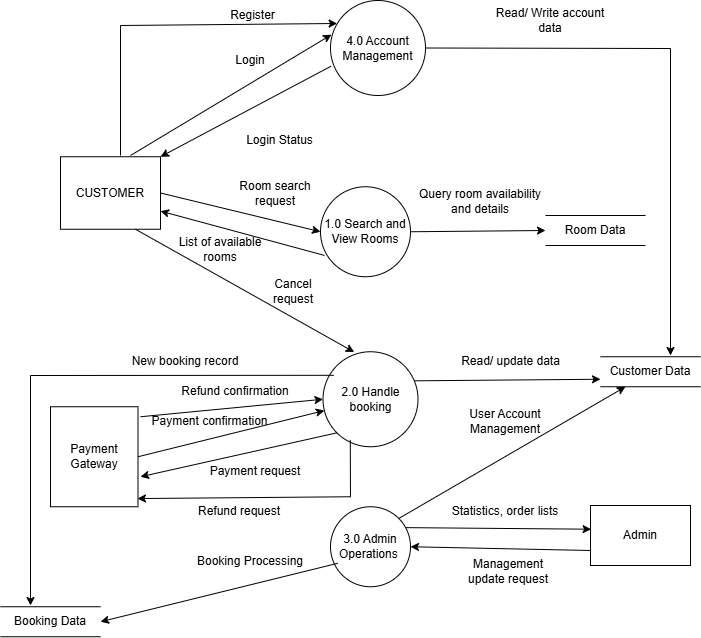

The diagram above was exported from draw.io. Its source (the exported page's mxGraphModel, read from the mxfile embedded in the PNG):
<mxGraphModel dx="1034" dy="570" grid="1" gridSize="10" guides="1" tooltips="1" connect="1" arrows="1" fold="1" page="1" pageScale="1" pageWidth="850" pageHeight="1100" math="0" shadow="0">
  <root>
    <mxCell id="0" />
    <mxCell id="1" parent="0" />
    <mxCell id="-zKRz3O5ynv7f9pblWUs-50" value="Room search request" style="text;html=1;whiteSpace=wrap;strokeColor=none;fillColor=none;align=center;verticalAlign=middle;rounded=0;rotation=0;" parent="1" vertex="1">
      <mxGeometry x="290" y="322.5" width="110" height="60" as="geometry" />
    </mxCell>
    <mxCell id="-zKRz3O5ynv7f9pblWUs-51" value="List of available rooms" style="text;html=1;whiteSpace=wrap;strokeColor=none;fillColor=none;align=center;verticalAlign=middle;rounded=0;" parent="1" vertex="1">
      <mxGeometry x="240" y="393.75" width="100" height="30" as="geometry" />
    </mxCell>
    <mxCell id="-zKRz3O5ynv7f9pblWUs-52" value="Management update request" style="text;html=1;whiteSpace=wrap;strokeColor=none;fillColor=none;align=center;verticalAlign=middle;rounded=0;" parent="1" vertex="1">
      <mxGeometry x="527.5" y="716.25" width="100" height="30" as="geometry" />
    </mxCell>
    <mxCell id="-zKRz3O5ynv7f9pblWUs-53" value="Statistics, order lists" style="text;html=1;whiteSpace=wrap;strokeColor=none;fillColor=none;align=center;verticalAlign=middle;rounded=0;" parent="1" vertex="1">
      <mxGeometry x="520" y="656.25" width="110" height="30" as="geometry" />
    </mxCell>
    <mxCell id="-zKRz3O5ynv7f9pblWUs-54" value="Payment confirmation" style="text;html=1;whiteSpace=wrap;strokeColor=none;fillColor=none;align=center;verticalAlign=middle;rounded=0;" parent="1" vertex="1">
      <mxGeometry x="217.5" y="566.25" width="122.5" height="30" as="geometry" />
    </mxCell>
    <mxCell id="-zKRz3O5ynv7f9pblWUs-55" value="Payment request" style="text;html=1;whiteSpace=wrap;strokeColor=none;fillColor=none;align=center;verticalAlign=middle;rounded=0;" parent="1" vertex="1">
      <mxGeometry x="270" y="616.25" width="110" height="30" as="geometry" />
    </mxCell>
    <mxCell id="-zKRz3O5ynv7f9pblWUs-56" value="1.0&amp;nbsp;Search and View Rooms" style="shape=ellipse;html=1;dashed=0;whiteSpace=wrap;aspect=fixed;perimeter=ellipsePerimeter;rounded=0;shadow=0;glass=0;strokeColor=default;strokeWidth=1;align=center;verticalAlign=middle;fontFamily=Helvetica;fontSize=12;fontColor=default;fillColor=default;gradientColor=none;" parent="1" vertex="1">
      <mxGeometry x="390" y="346.25" width="90" height="90" as="geometry" />
    </mxCell>
    <mxCell id="-zKRz3O5ynv7f9pblWUs-57" value="CUSTOMER" style="html=1;dashed=0;whiteSpace=wrap;rounded=0;shadow=0;glass=0;strokeColor=default;strokeWidth=1;align=center;verticalAlign=middle;fontFamily=Helvetica;fontSize=12;fontColor=default;fillColor=default;gradientColor=none;" parent="1" vertex="1">
      <mxGeometry x="130" y="316.25" width="100" height="72.5" as="geometry" />
    </mxCell>
    <mxCell id="-zKRz3O5ynv7f9pblWUs-58" value="" style="endArrow=classic;html=1;rounded=0;fontFamily=Helvetica;fontSize=12;fontColor=default;exitX=1;exitY=0.5;exitDx=0;exitDy=0;entryX=0;entryY=0.5;entryDx=0;entryDy=0;" parent="1" source="-zKRz3O5ynv7f9pblWUs-57" target="-zKRz3O5ynv7f9pblWUs-56" edge="1">
      <mxGeometry width="50" height="50" relative="1" as="geometry">
        <mxPoint x="272.5" y="316.25" as="sourcePoint" />
        <mxPoint x="322.5" y="266.25" as="targetPoint" />
      </mxGeometry>
    </mxCell>
    <mxCell id="-zKRz3O5ynv7f9pblWUs-59" value="" style="endArrow=classic;html=1;rounded=0;fontFamily=Helvetica;fontSize=12;fontColor=default;exitX=0.045;exitY=0.763;exitDx=0;exitDy=0;exitPerimeter=0;entryX=1;entryY=0.75;entryDx=0;entryDy=0;" parent="1" source="-zKRz3O5ynv7f9pblWUs-56" target="-zKRz3O5ynv7f9pblWUs-57" edge="1">
      <mxGeometry width="50" height="50" relative="1" as="geometry">
        <mxPoint x="390" y="366.25" as="sourcePoint" />
        <mxPoint x="60" y="266.25" as="targetPoint" />
      </mxGeometry>
    </mxCell>
    <mxCell id="-zKRz3O5ynv7f9pblWUs-60" value="2.0 Handle booking" style="shape=ellipse;html=1;dashed=0;whiteSpace=wrap;aspect=fixed;perimeter=ellipsePerimeter;rounded=0;shadow=0;glass=0;strokeColor=default;strokeWidth=1;align=center;verticalAlign=middle;fontFamily=Helvetica;fontSize=12;fontColor=default;fillColor=default;gradientColor=none;" parent="1" vertex="1">
      <mxGeometry x="392.5" y="511.25" width="95" height="95" as="geometry" />
    </mxCell>
    <mxCell id="-zKRz3O5ynv7f9pblWUs-61" value="Payment Gateway" style="html=1;dashed=0;whiteSpace=wrap;rounded=0;shadow=0;glass=0;strokeColor=default;strokeWidth=1;align=center;verticalAlign=middle;fontFamily=Helvetica;fontSize=12;fontColor=default;fillColor=default;gradientColor=none;" parent="1" vertex="1">
      <mxGeometry x="120" y="566.25" width="87.5" height="100" as="geometry" />
    </mxCell>
    <mxCell id="-zKRz3O5ynv7f9pblWUs-62" value="" style="endArrow=classic;html=1;rounded=0;fontFamily=Helvetica;fontSize=12;fontColor=default;exitX=0;exitY=1;exitDx=0;exitDy=0;" parent="1" source="-zKRz3O5ynv7f9pblWUs-60" edge="1">
      <mxGeometry width="50" height="50" relative="1" as="geometry">
        <mxPoint x="390" y="621.25" as="sourcePoint" />
        <mxPoint x="210" y="636.25" as="targetPoint" />
      </mxGeometry>
    </mxCell>
    <mxCell id="-zKRz3O5ynv7f9pblWUs-63" value="" style="endArrow=classic;html=1;rounded=0;fontFamily=Helvetica;fontSize=12;fontColor=default;exitX=1;exitY=0.5;exitDx=0;exitDy=0;" parent="1" source="-zKRz3O5ynv7f9pblWUs-61" target="-zKRz3O5ynv7f9pblWUs-60" edge="1">
      <mxGeometry width="50" height="50" relative="1" as="geometry">
        <mxPoint x="290" y="516.25" as="sourcePoint" />
        <mxPoint x="390" y="451.25" as="targetPoint" />
      </mxGeometry>
    </mxCell>
    <mxCell id="-zKRz3O5ynv7f9pblWUs-64" value="Admin" style="html=1;dashed=0;whiteSpace=wrap;rounded=0;shadow=0;glass=0;strokeColor=default;strokeWidth=1;align=center;verticalAlign=middle;fontFamily=Helvetica;fontSize=12;fontColor=default;fillColor=default;gradientColor=none;" parent="1" vertex="1">
      <mxGeometry x="660" y="665" width="100" height="60" as="geometry" />
    </mxCell>
    <mxCell id="-zKRz3O5ynv7f9pblWUs-65" value="3.0 Admin Operations&amp;nbsp;" style="shape=ellipse;html=1;dashed=0;whiteSpace=wrap;aspect=fixed;perimeter=ellipsePerimeter;rounded=0;shadow=0;glass=0;strokeColor=default;strokeWidth=1;align=center;verticalAlign=middle;fontFamily=Helvetica;fontSize=12;fontColor=default;fillColor=default;gradientColor=none;" parent="1" vertex="1">
      <mxGeometry x="400" y="666.25" width="80" height="80" as="geometry" />
    </mxCell>
    <mxCell id="-zKRz3O5ynv7f9pblWUs-66" value="" style="endArrow=classic;html=1;rounded=0;fontFamily=Helvetica;fontSize=12;fontColor=default;entryX=0.006;entryY=0.395;entryDx=0;entryDy=0;entryPerimeter=0;exitX=0.937;exitY=0.261;exitDx=0;exitDy=0;exitPerimeter=0;" parent="1" source="-zKRz3O5ynv7f9pblWUs-65" target="-zKRz3O5ynv7f9pblWUs-64" edge="1">
      <mxGeometry width="50" height="50" relative="1" as="geometry">
        <mxPoint x="480" y="717.25" as="sourcePoint" />
        <mxPoint x="140" y="466.25" as="targetPoint" />
      </mxGeometry>
    </mxCell>
    <mxCell id="-zKRz3O5ynv7f9pblWUs-67" value="" style="endArrow=classic;html=1;rounded=0;fontFamily=Helvetica;fontSize=12;fontColor=default;entryX=1;entryY=0.5;entryDx=0;entryDy=0;exitX=0;exitY=0.75;exitDx=0;exitDy=0;" parent="1" source="-zKRz3O5ynv7f9pblWUs-64" target="-zKRz3O5ynv7f9pblWUs-65" edge="1">
      <mxGeometry width="50" height="50" relative="1" as="geometry">
        <mxPoint x="535" y="626.25" as="sourcePoint" />
        <mxPoint x="490" y="576.25" as="targetPoint" />
      </mxGeometry>
    </mxCell>
    <mxCell id="-zKRz3O5ynv7f9pblWUs-68" value="Room Data" style="html=1;dashed=0;whiteSpace=wrap;shape=partialRectangle;right=0;left=0;rounded=0;shadow=0;glass=0;strokeColor=default;strokeWidth=1;align=center;verticalAlign=middle;fontFamily=Helvetica;fontSize=12;fontColor=default;fillColor=default;gradientColor=none;" parent="1" vertex="1">
      <mxGeometry x="615" y="375" width="100" height="30" as="geometry" />
    </mxCell>
    <mxCell id="-zKRz3O5ynv7f9pblWUs-69" value="" style="endArrow=classic;html=1;rounded=0;fontFamily=Helvetica;fontSize=12;fontColor=default;exitX=1;exitY=0.5;exitDx=0;exitDy=0;entryX=0;entryY=0.5;entryDx=0;entryDy=0;" parent="1" source="-zKRz3O5ynv7f9pblWUs-56" target="-zKRz3O5ynv7f9pblWUs-68" edge="1">
      <mxGeometry width="50" height="50" relative="1" as="geometry">
        <mxPoint x="530" y="316.25" as="sourcePoint" />
        <mxPoint x="715" y="276.25" as="targetPoint" />
      </mxGeometry>
    </mxCell>
    <mxCell id="-zKRz3O5ynv7f9pblWUs-70" value="Query room availability and details" style="text;html=1;whiteSpace=wrap;strokeColor=none;fillColor=none;align=center;verticalAlign=middle;rounded=0;fontFamily=Helvetica;fontSize=12;fontColor=default;" parent="1" vertex="1">
      <mxGeometry x="480" y="346.25" width="140" height="30" as="geometry" />
    </mxCell>
    <mxCell id="-zKRz3O5ynv7f9pblWUs-71" value="Booking Data" style="html=1;dashed=0;whiteSpace=wrap;shape=partialRectangle;right=0;left=0;rounded=0;shadow=0;glass=0;strokeColor=default;strokeWidth=1;align=center;verticalAlign=middle;fontFamily=Helvetica;fontSize=12;fontColor=default;fillColor=default;gradientColor=none;" parent="1" vertex="1">
      <mxGeometry x="70" y="766.25" width="100" height="30" as="geometry" />
    </mxCell>
    <mxCell id="-zKRz3O5ynv7f9pblWUs-72" value="New booking record" style="text;html=1;whiteSpace=wrap;strokeColor=none;fillColor=none;align=center;verticalAlign=middle;rounded=0;fontFamily=Helvetica;fontSize=12;fontColor=default;" parent="1" vertex="1">
      <mxGeometry x="190" y="506.25" width="130" height="30" as="geometry" />
    </mxCell>
    <mxCell id="-zKRz3O5ynv7f9pblWUs-73" value="Customer Data" style="html=1;dashed=0;whiteSpace=wrap;shape=partialRectangle;right=0;left=0;rounded=0;shadow=0;glass=0;strokeColor=default;strokeWidth=1;align=center;verticalAlign=middle;fontFamily=Helvetica;fontSize=12;fontColor=default;fillColor=default;gradientColor=none;" parent="1" vertex="1">
      <mxGeometry x="670" y="516.25" width="100" height="30" as="geometry" />
    </mxCell>
    <mxCell id="-zKRz3O5ynv7f9pblWUs-74" value="" style="endArrow=classic;html=1;rounded=0;fontFamily=Helvetica;fontSize=12;fontColor=default;entryX=0;entryY=0.75;entryDx=0;entryDy=0;exitX=0.963;exitY=0.306;exitDx=0;exitDy=0;exitPerimeter=0;" parent="1" source="-zKRz3O5ynv7f9pblWUs-60" target="-zKRz3O5ynv7f9pblWUs-73" edge="1">
      <mxGeometry width="50" height="50" relative="1" as="geometry">
        <mxPoint x="360" y="496.25" as="sourcePoint" />
        <mxPoint x="410" y="446.25" as="targetPoint" />
      </mxGeometry>
    </mxCell>
    <mxCell id="-zKRz3O5ynv7f9pblWUs-75" value="Read/ update data" style="text;html=1;whiteSpace=wrap;strokeColor=none;fillColor=none;align=center;verticalAlign=middle;rounded=0;fontFamily=Helvetica;fontSize=12;fontColor=default;" parent="1" vertex="1">
      <mxGeometry x="527.5" y="506.25" width="105" height="30" as="geometry" />
    </mxCell>
    <mxCell id="-zKRz3O5ynv7f9pblWUs-78" value="" style="endArrow=classic;html=1;rounded=0;entryX=0.994;entryY=0.918;entryDx=0;entryDy=0;entryPerimeter=0;exitX=0.287;exitY=0.931;exitDx=0;exitDy=0;exitPerimeter=0;" parent="1" source="-zKRz3O5ynv7f9pblWUs-60" target="-zKRz3O5ynv7f9pblWUs-61" edge="1">
      <mxGeometry width="50" height="50" relative="1" as="geometry">
        <mxPoint x="420" y="606.25" as="sourcePoint" />
        <mxPoint x="237.5" y="656.25" as="targetPoint" />
        <Array as="points">
          <mxPoint x="420" y="656.25" />
        </Array>
      </mxGeometry>
    </mxCell>
    <mxCell id="-zKRz3O5ynv7f9pblWUs-79" value="" style="endArrow=classic;html=1;rounded=0;exitX=0.75;exitY=1;exitDx=0;exitDy=0;entryX=0.329;entryY=0.004;entryDx=0;entryDy=0;entryPerimeter=0;" parent="1" source="-zKRz3O5ynv7f9pblWUs-57" target="-zKRz3O5ynv7f9pblWUs-60" edge="1">
      <mxGeometry width="50" height="50" relative="1" as="geometry">
        <mxPoint x="550" y="606.25" as="sourcePoint" />
        <mxPoint x="416" y="516.25" as="targetPoint" />
      </mxGeometry>
    </mxCell>
    <mxCell id="-zKRz3O5ynv7f9pblWUs-80" value="Cancel request" style="text;html=1;whiteSpace=wrap;strokeColor=none;fillColor=none;align=center;verticalAlign=middle;rounded=0;" parent="1" vertex="1">
      <mxGeometry x="332.5" y="436.25" width="60" height="30" as="geometry" />
    </mxCell>
    <mxCell id="-zKRz3O5ynv7f9pblWUs-81" value="Refund confirmation" style="text;html=1;whiteSpace=wrap;strokeColor=none;fillColor=none;align=center;verticalAlign=middle;rounded=0;" parent="1" vertex="1">
      <mxGeometry x="240" y="536.25" width="130" height="30" as="geometry" />
    </mxCell>
    <mxCell id="-zKRz3O5ynv7f9pblWUs-82" value="Refund request" style="text;html=1;whiteSpace=wrap;strokeColor=none;fillColor=none;align=center;verticalAlign=middle;rounded=0;" parent="1" vertex="1">
      <mxGeometry x="263.75" y="656.25" width="90" height="30" as="geometry" />
    </mxCell>
    <mxCell id="-zKRz3O5ynv7f9pblWUs-83" value="" style="endArrow=classic;html=1;rounded=0;entryX=0;entryY=0.5;entryDx=0;entryDy=0;exitX=1.029;exitY=0.1;exitDx=0;exitDy=0;exitPerimeter=0;" parent="1" source="-zKRz3O5ynv7f9pblWUs-61" target="-zKRz3O5ynv7f9pblWUs-60" edge="1">
      <mxGeometry width="50" height="50" relative="1" as="geometry">
        <mxPoint x="430" y="636.25" as="sourcePoint" />
        <mxPoint x="480" y="586.25" as="targetPoint" />
      </mxGeometry>
    </mxCell>
    <mxCell id="-zKRz3O5ynv7f9pblWUs-84" value="4.0&amp;nbsp;Account Management" style="shape=ellipse;html=1;dashed=0;whiteSpace=wrap;aspect=fixed;perimeter=ellipsePerimeter;" parent="1" vertex="1">
      <mxGeometry x="400" y="160" width="95" height="95" as="geometry" />
    </mxCell>
    <mxCell id="-zKRz3O5ynv7f9pblWUs-85" value="" style="endArrow=classic;html=1;rounded=0;exitX=0.113;exitY=0.248;exitDx=0;exitDy=0;exitPerimeter=0;" parent="1" source="-zKRz3O5ynv7f9pblWUs-60" edge="1">
      <mxGeometry width="50" height="50" relative="1" as="geometry">
        <mxPoint x="140" y="535" as="sourcePoint" />
        <mxPoint x="100" y="765" as="targetPoint" />
        <Array as="points">
          <mxPoint x="100" y="535" />
        </Array>
      </mxGeometry>
    </mxCell>
    <mxCell id="-zKRz3O5ynv7f9pblWUs-86" value="" style="endArrow=classic;html=1;rounded=0;entryX=0.25;entryY=1;entryDx=0;entryDy=0;exitX=1;exitY=0;exitDx=0;exitDy=0;" parent="1" source="-zKRz3O5ynv7f9pblWUs-65" target="-zKRz3O5ynv7f9pblWUs-73" edge="1">
      <mxGeometry width="50" height="50" relative="1" as="geometry">
        <mxPoint x="480" y="555" as="sourcePoint" />
        <mxPoint x="530" y="505" as="targetPoint" />
      </mxGeometry>
    </mxCell>
    <mxCell id="-zKRz3O5ynv7f9pblWUs-87" value="User Account Management" style="text;html=1;whiteSpace=wrap;strokeColor=none;fillColor=none;align=center;verticalAlign=middle;rounded=0;" parent="1" vertex="1">
      <mxGeometry x="520" y="566.25" width="110" height="30" as="geometry" />
    </mxCell>
    <mxCell id="-zKRz3O5ynv7f9pblWUs-88" value="" style="endArrow=classic;html=1;rounded=0;entryX=1;entryY=0.5;entryDx=0;entryDy=0;exitX=0.09;exitY=0.707;exitDx=0;exitDy=0;exitPerimeter=0;" parent="1" source="-zKRz3O5ynv7f9pblWUs-65" target="-zKRz3O5ynv7f9pblWUs-71" edge="1">
      <mxGeometry width="50" height="50" relative="1" as="geometry">
        <mxPoint x="340" y="695" as="sourcePoint" />
        <mxPoint x="390" y="645" as="targetPoint" />
      </mxGeometry>
    </mxCell>
    <mxCell id="-zKRz3O5ynv7f9pblWUs-89" value="Booking Processing" style="text;html=1;whiteSpace=wrap;strokeColor=none;fillColor=none;align=center;verticalAlign=middle;rounded=0;" parent="1" vertex="1">
      <mxGeometry x="260" y="706.25" width="120" height="30" as="geometry" />
    </mxCell>
    <mxCell id="-zKRz3O5ynv7f9pblWUs-90" value="" style="endArrow=classic;html=1;rounded=0;entryX=0.011;entryY=0.359;entryDx=0;entryDy=0;entryPerimeter=0;" parent="1" target="-zKRz3O5ynv7f9pblWUs-84" edge="1">
      <mxGeometry width="50" height="50" relative="1" as="geometry">
        <mxPoint x="200" y="315" as="sourcePoint" />
        <mxPoint x="470" y="365" as="targetPoint" />
      </mxGeometry>
    </mxCell>
    <mxCell id="-zKRz3O5ynv7f9pblWUs-91" value="Login" style="text;html=1;whiteSpace=wrap;strokeColor=none;fillColor=none;align=center;verticalAlign=middle;rounded=0;" parent="1" vertex="1">
      <mxGeometry x="290" y="205" width="60" height="30" as="geometry" />
    </mxCell>
    <mxCell id="-zKRz3O5ynv7f9pblWUs-92" value="" style="endArrow=classic;html=1;rounded=0;entryX=0.07;entryY=0.242;entryDx=0;entryDy=0;entryPerimeter=0;" parent="1" target="-zKRz3O5ynv7f9pblWUs-84" edge="1">
      <mxGeometry width="50" height="50" relative="1" as="geometry">
        <mxPoint x="190" y="315" as="sourcePoint" />
        <mxPoint x="400" y="195" as="targetPoint" />
        <Array as="points">
          <mxPoint x="190" y="185" />
        </Array>
      </mxGeometry>
    </mxCell>
    <mxCell id="-zKRz3O5ynv7f9pblWUs-93" value="Register" style="text;html=1;whiteSpace=wrap;strokeColor=none;fillColor=none;align=center;verticalAlign=middle;rounded=0;" parent="1" vertex="1">
      <mxGeometry x="290" y="160" width="65" height="30" as="geometry" />
    </mxCell>
    <mxCell id="-zKRz3O5ynv7f9pblWUs-94" value="" style="endArrow=classic;html=1;rounded=0;exitX=0.005;exitY=0.692;exitDx=0;exitDy=0;exitPerimeter=0;entryX=1;entryY=0;entryDx=0;entryDy=0;" parent="1" source="-zKRz3O5ynv7f9pblWUs-84" target="-zKRz3O5ynv7f9pblWUs-57" edge="1">
      <mxGeometry width="50" height="50" relative="1" as="geometry">
        <mxPoint x="310" y="395" as="sourcePoint" />
        <mxPoint x="230" y="315" as="targetPoint" />
      </mxGeometry>
    </mxCell>
    <mxCell id="-zKRz3O5ynv7f9pblWUs-95" style="edgeStyle=orthogonalEdgeStyle;rounded=0;orthogonalLoop=1;jettySize=auto;html=1;exitX=0.5;exitY=1;exitDx=0;exitDy=0;" parent="1" source="-zKRz3O5ynv7f9pblWUs-93" target="-zKRz3O5ynv7f9pblWUs-93" edge="1">
      <mxGeometry relative="1" as="geometry" />
    </mxCell>
    <mxCell id="-zKRz3O5ynv7f9pblWUs-96" value="Login Status" style="text;html=1;whiteSpace=wrap;strokeColor=none;fillColor=none;align=center;verticalAlign=middle;rounded=0;" parent="1" vertex="1">
      <mxGeometry x="277.5" y="285" width="142.5" height="30" as="geometry" />
    </mxCell>
    <mxCell id="-zKRz3O5ynv7f9pblWUs-97" value="" style="endArrow=classic;html=1;rounded=0;exitX=1;exitY=0.5;exitDx=0;exitDy=0;" parent="1" source="-zKRz3O5ynv7f9pblWUs-84" edge="1">
      <mxGeometry width="50" height="50" relative="1" as="geometry">
        <mxPoint x="480" y="495" as="sourcePoint" />
        <mxPoint x="740" y="515" as="targetPoint" />
        <Array as="points">
          <mxPoint x="740" y="208" />
        </Array>
      </mxGeometry>
    </mxCell>
    <mxCell id="-zKRz3O5ynv7f9pblWUs-98" value="Read/ Write account data" style="text;html=1;whiteSpace=wrap;strokeColor=none;fillColor=none;align=center;verticalAlign=middle;rounded=0;" parent="1" vertex="1">
      <mxGeometry x="560" y="165" width="120" height="30" as="geometry" />
    </mxCell>
  </root>
</mxGraphModel>